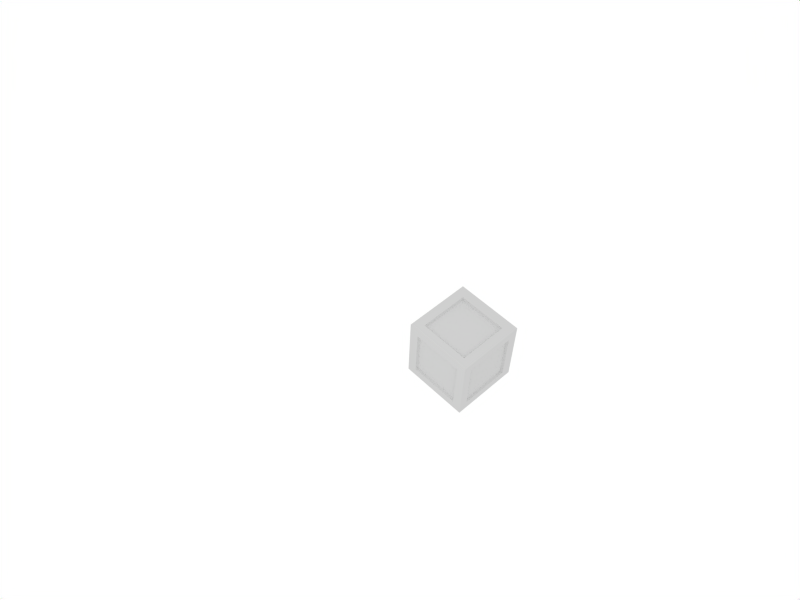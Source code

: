 # Source: crate2.blend  (saved by Blender 2.62.0; exported with 4.5.12 LTS)
import bpy
from mathutils import Matrix  # noqa: F401  (used for matrix-valued properties, if any)

bpy.ops.wm.read_factory_settings(use_empty=True)
scene = bpy.context.scene
scene.name = 'Scene'

# ---- collections
col_collection_1 = bpy.data.collections.new('Collection 1'); scene.collection.children.link(col_collection_1)

# ---- materials (node trees are filled in below, after node groups)
mat_material_003 = bpy.data.materials.new('Material.003')
mat_material_003.alpha_threshold = 0.0
mat_material_003.preview_render_type = 'FLAT'
mat_material_003.roughness = 0.5
mat_material_003.line_color = (0.0, 0.0, 0.0, 1.0)

# ---- material node trees

# ---- world
world_world = bpy.data.worlds.new('World'); scene.world = world_world
world_world.color = (1.0, 1.0, 1.0)
world_world.use_sun_shadow = False
world_world.sun_shadow_jitter_overblur = 0.0
world_world.cycles.sampling_method = 'MANUAL'
world_world.cycles.sample_map_resolution = 256

# ---- cameras
cam_camera = bpy.data.cameras.new('Camera')
cam_camera.passepartout_alpha = 0.2
cam_camera.clip_end = 100.0
cam_camera.lens = 35.0
cam_camera.sensor_width = 32.0
cam_camera.sensor_height = 18.0
cam_camera.ortho_scale = 7.314
cam_camera.show_passepartout = False
cam_camera.show_safe_areas = True
cam_camera.dof.focus_distance = 0.0
cam_camera.dof.aperture_fstop = 128.0

# ---- lights
light_spot_001 = bpy.data.lights.new('Spot.001', 'POINT')
light_spot_001.transmission_factor = 0.0
light_spot_001.cutoff_distance = 30.0
light_spot_001.energy = 100.0
light_spot_001.shadow_buffer_clip_start = 1.001
light_spot_001.shadow_soft_size = 1.0
light_spot_001.shadow_maximum_resolution = 0.006
light_spot_001.use_absolute_resolution = True
light_spot_001.cycles.use_multiple_importance_sampling = False

# ---- meshes
me_cube_023 = bpy.data.meshes.new('Cube.023')
me_cube_023.from_pydata([(1.0, -0.74, 0.73), (-1.0, -0.74, 0.73), (1.0, -0.74, -0.7318), (-1.0, -0.74, -0.7318), (1.0, 0.739, 0.73), (-1.0, 0.739, 0.73), (1.0, 0.739, -0.7318), (-1.0, 0.739, -0.7318), (0.75, -1.0, 0.73), (0.75, 1.0, 0.73), (0.75, -1.0, -0.7318), (0.75, 1.0, -0.7318), (0.75, -0.74, -1.0), (0.75, -0.74, 1.0), (0.75, 0.739, -1.0), (0.75, 0.739, 1.0), (-0.7113, -1.0, 0.73), (-0.7112, 1.0, 0.73), (-0.7113, -1.0, -0.7318), (-0.7112, 1.0, -0.7318), (-0.7113, -0.74, -1.0), (-0.7113, -0.74, 1.0), (-0.7112, 0.739, -1.0), (-0.7112, 0.739, 1.0), (-0.7543, 0.7832, 1.06), (-0.7543, -0.7842, 1.06), (-0.7543, -0.7842, -1.06), (-0.7543, 0.7832, -1.06), (-0.7543, 1.06, 0.7737), (-0.7543, 1.06, -0.7756), (-0.7543, -1.06, 0.7737), (-0.7543, -1.06, -0.7756), (0.7943, 0.7832, 1.06), (0.7943, 0.7832, -1.06), (0.7943, -0.7842, 1.06), (0.7943, -0.7842, -1.06), (0.7943, 1.06, -0.7756), (0.7943, -1.06, -0.7756), (0.7943, 1.06, 0.7737), (0.7943, -1.06, 0.7737), (-1.06, 0.7832, 0.7737), (-1.06, 0.7832, -0.7756), (1.059, 0.7832, 0.7737), (1.059, 0.7832, -0.7756), (-1.06, -0.7842, -0.7756), (1.059, -0.7842, -0.7756), (-1.06, -0.7842, 0.7737), (1.059, -0.7842, 0.7737), (-1.06, -0.7842, 1.06), (-1.06, 0.7832, 1.06), (0.7943, 1.06, 1.06), (-0.7543, 1.06, 1.06), (-1.06, 1.06, 1.06), (-1.06, -0.7842, -1.06), (-1.06, 0.7832, -1.06), (-1.06, 1.06, -1.06), (-0.7543, 1.06, -1.06), (0.7943, 1.06, -1.06), (-0.7543, -1.06, 1.06), (0.7943, -1.06, 1.06), (-1.06, -1.06, 1.06), (-0.7543, -1.06, -1.06), (-1.06, -1.06, -1.06), (0.7943, -1.06, -1.06), (-1.06, 1.06, -0.7756), (-1.06, 1.06, 0.7737), (-1.06, -1.06, 0.7737), (-1.06, -1.06, -0.7756), (1.059, -0.7842, 1.06), (1.059, 0.7832, 1.06), (1.059, 1.06, 1.06), (1.059, -0.7842, -1.06), (1.059, 0.7832, -1.06), (1.059, 1.06, -1.06), (1.059, -1.06, 1.06), (1.059, -1.06, -1.06), (1.059, 1.06, -0.7756), (1.059, 1.06, 0.7737), (1.059, -1.06, 0.7737), (1.059, -1.06, -0.7756)], [], [(4, 0, 2, 6), (1, 5, 7, 3), (8, 16, 18, 10), (11, 19, 17, 9), (12, 20, 22, 14), (21, 13, 15, 23), (21, 23, 24, 25), (22, 20, 26, 27), (17, 19, 29, 28), (18, 16, 30, 31), (23, 15, 32, 24), (14, 22, 27, 33), (13, 21, 25, 34), (20, 12, 35, 26), (19, 11, 36, 29), (10, 18, 31, 37), (9, 17, 28, 38), (16, 8, 39, 30), (15, 13, 34, 32), (12, 14, 33, 35), (11, 9, 38, 36), (8, 10, 37, 39), (7, 5, 40, 41), (4, 6, 43, 42), (3, 7, 41, 44), (6, 2, 45, 43), (5, 1, 46, 40), (0, 4, 42, 47), (1, 3, 44, 46), (2, 0, 47, 45), (48, 25, 24, 49), (24, 32, 50, 51), (49, 24, 51, 52), (26, 53, 54, 27), (27, 54, 55, 56), (33, 27, 56, 57), (58, 59, 34, 25), (60, 58, 25, 48), (61, 62, 53, 26), (63, 61, 26, 35), (56, 55, 64, 29), (57, 56, 29, 36), (29, 64, 65, 28), (30, 66, 67, 31), (31, 67, 62, 61), (37, 31, 61, 63), (28, 65, 52, 51), (38, 28, 51, 50), (58, 60, 66, 30), (59, 58, 30, 39), (34, 68, 69, 32), (32, 69, 70, 50), (71, 35, 33, 72), (72, 33, 57, 73), (59, 74, 68, 34), (75, 63, 35, 71), (73, 57, 36, 76), (76, 36, 38, 77), (78, 39, 37, 79), (79, 37, 63, 75), (77, 38, 50, 70), (74, 59, 39, 78), (40, 65, 64, 41), (41, 64, 55, 54), (44, 41, 54, 53), (77, 42, 43, 76), (43, 45, 71, 72), (76, 43, 72, 73), (49, 52, 65, 40), (48, 49, 40, 46), (69, 68, 47, 42), (70, 69, 42, 77), (66, 46, 44, 67), (67, 44, 53, 62), (47, 78, 79, 45), (45, 79, 75, 71), (60, 48, 46, 66), (68, 74, 78, 47)])
_uv = me_cube_023.uv_layers.new(name='UVTex')
_uv.uv.foreach_set('vector', [0.7463, 0.7714, 0.2353, 0.7751, 0.2412, 0.246, 0.7738, 0.2672, 0.2338, 0.2147, 0.7814, 0.2221, 0.7866, 0.7651, 0.2177, 0.7793, 0.1611, 0.1593, 0.8463, 0.141, 0.84, 0.8553, 0.16, 0.8499, 0.2117, 0.2153, 0.7738, 0.2219, 0.7615, 0.7671, 0.2135, 0.7796, 0.2378, 0.787, 0.2402, 0.2484, 0.7654, 0.2474, 0.7755, 0.7689, 0.7557, 0.7807, 0.1961, 0.7825, 0.2149, 0.2191, 0.7566, 0.2334, 0.7557, 0.7807, 0.7566, 0.2334, 0.8453, 0.1472, 0.8292, 0.8671, 0.7654, 0.2474, 0.2402, 0.2484, 0.1571, 0.1778, 0.8491, 0.162, 0.7615, 0.7671, 0.7738, 0.2219, 0.8484, 0.1365, 0.8492, 0.855, 0.84, 0.8553, 0.8463, 0.141, 0.8638, 0.1252, 0.8603, 0.8669, 0.7566, 0.2334, 0.2149, 0.2191, 0.1308, 0.1433, 0.8453, 0.1472, 0.7755, 0.7689, 0.7654, 0.2474, 0.8491, 0.162, 0.8475, 0.8492, 0.1961, 0.7825, 0.7557, 0.7807, 0.8292, 0.8671, 0.1203, 0.8558, 0.2402, 0.2484, 0.2378, 0.787, 0.1674, 0.8596, 0.1571, 0.1778, 0.7738, 0.2219, 0.2117, 0.2153, 0.1374, 0.1407, 0.8484, 0.1365, 0.16, 0.8499, 0.84, 0.8553, 0.8603, 0.8669, 0.1315, 0.8687, 0.2135, 0.7796, 0.7615, 0.7671, 0.8492, 0.855, 0.1269, 0.8547, 0.8463, 0.141, 0.1611, 0.1593, 0.1298, 0.125, 0.8638, 0.1252, 0.4153, 0.3881, 0.409, 0.577, 0.3836, 0.6016, 0.3871, 0.3627, 0.2378, 0.787, 0.7755, 0.7689, 0.8475, 0.8492, 0.1674, 0.8596, 0.2117, 0.2153, 0.2135, 0.7796, 0.1269, 0.8547, 0.1374, 0.1407, 0.1611, 0.1593, 0.16, 0.8499, 0.1315, 0.8687, 0.1298, 0.125, 0.7866, 0.7651, 0.7814, 0.2221, 0.8692, 0.1344, 0.8615, 0.8503, 0.7463, 0.7714, 0.7738, 0.2672, 0.8464, 0.1891, 0.8247, 0.8537, 0.2177, 0.7793, 0.7866, 0.7651, 0.8615, 0.8503, 0.1413, 0.8553, 0.7738, 0.2672, 0.2412, 0.246, 0.1721, 0.1733, 0.8464, 0.1891, 0.7814, 0.2221, 0.2338, 0.2147, 0.149, 0.1395, 0.8692, 0.1344, 0.2353, 0.7751, 0.7463, 0.7714, 0.8247, 0.8537, 0.1534, 0.8441, 0.2338, 0.2147, 0.2177, 0.7793, 0.1413, 0.8553, 0.149, 0.1395, 0.2412, 0.246, 0.2353, 0.7751, 0.1534, 0.8441, 0.1721, 0.1733, 0.9617, 0.87, 0.8292, 0.8671, 0.8453, 0.1472, 0.9844, 0.1492, 0.8453, 0.1472, 0.1308, 0.1433, 0.1324, 0.0238, 0.8458, 0.02149, 0.9844, 0.1492, 0.8453, 0.1472, 0.8458, 0.02149, 0.9844, 0.02218, 0.1571, 0.1778, 0.1557, 0.04228, 0.8515, 0.03261, 0.8491, 0.162, 0.8491, 0.162, 0.8515, 0.03261, 0.9675, 0.03189, 0.9688, 0.1605, 0.8475, 0.8492, 0.8491, 0.162, 0.9688, 0.1605, 0.9629, 0.8504, 0.8262, 0.9866, 0.1177, 0.9788, 0.1203, 0.8558, 0.8292, 0.8671, 0.9609, 0.9895, 0.8262, 0.9866, 0.8292, 0.8671, 0.9617, 0.87, 0.035, 0.1802, 0.03307, 0.04344, 0.1557, 0.04228, 0.1571, 0.1778, 0.05363, 0.8648, 0.035, 0.1802, 0.1571, 0.1778, 0.1674, 0.8596, 0.8483, 0.009287, 0.9809, 0.008679, 0.9823, 0.1319, 0.8484, 0.1365, 0.1355, 0.01948, 0.8483, 0.009287, 0.8484, 0.1365, 0.1374, 0.1407, 0.8484, 0.1365, 0.9823, 0.1319, 0.9901, 0.8529, 0.8492, 0.855, 0.8638, 0.1252, 0.9596, 0.1614, 0.9595, 0.8316, 0.8603, 0.8669, 0.8603, 0.8669, 0.9595, 0.8316, 0.9664, 0.9671, 0.8164, 0.9637, 0.1315, 0.8687, 0.8603, 0.8669, 0.8164, 0.9637, 0.1516, 0.957, 0.8492, 0.855, 0.9901, 0.8529, 0.9908, 0.9836, 0.85, 0.9829, 0.1269, 0.8547, 0.8492, 0.855, 0.85, 0.9829, 0.1256, 0.9853, 0.8311, 0.03747, 0.9593, 0.03866, 0.9596, 0.1614, 0.8638, 0.1252, 0.1573, 0.03846, 0.8311, 0.03747, 0.8638, 0.1252, 0.1298, 0.125, 0.1203, 0.8558, 0.002475, 0.854, 0.01622, 0.1425, 0.1308, 0.1433, 0.1308, 0.1433, 0.01622, 0.1425, 0.01553, 0.02286, 0.1324, 0.0238, 0.1682, 0.9714, 0.1674, 0.8596, 0.8475, 0.8492, 0.8496, 0.9591, 0.8496, 0.9591, 0.8475, 0.8492, 0.9629, 0.8504, 0.9648, 0.9584, 0.1177, 0.9788, 0.002632, 0.9768, 0.002475, 0.854, 0.1203, 0.8558, 0.05689, 0.9728, 0.05363, 0.8648, 0.1674, 0.8596, 0.1682, 0.9714, 0.02552, 0.01929, 0.1355, 0.01948, 0.1374, 0.1407, 0.02432, 0.1377, 0.02432, 0.1377, 0.1374, 0.1407, 0.1269, 0.8547, 0.006385, 0.8532, 0.04881, 0.154, 0.1298, 0.125, 0.1315, 0.8687, 0.03717, 0.8677, 0.03717, 0.8677, 0.1315, 0.8687, 0.1516, 0.957, 0.03986, 0.9653, 0.006385, 0.8532, 0.1269, 0.8547, 0.1256, 0.9853, 0.007012, 0.9843, 0.04783, 0.03795, 0.1573, 0.03846, 0.1298, 0.125, 0.04881, 0.154, 0.8692, 0.1344, 0.9876, 0.1324, 0.9865, 0.8514, 0.8615, 0.8503, 0.8615, 0.8503, 0.9865, 0.8514, 0.9862, 0.9751, 0.8656, 0.9759, 0.1413, 0.8553, 0.8615, 0.8503, 0.8656, 0.9759, 0.1424, 0.9859, 0.9347, 0.8589, 0.8247, 0.8537, 0.8464, 0.1891, 0.9629, 0.1928, 0.8464, 0.1891, 0.1721, 0.1733, 0.173, 0.05818, 0.8501, 0.06919, 0.9629, 0.1928, 0.8464, 0.1891, 0.8501, 0.06919, 0.9645, 0.07241, 0.8719, 0.01216, 0.9873, 0.01278, 0.9876, 0.1324, 0.8692, 0.1344, 0.1485, 0.0102, 0.8719, 0.01216, 0.8692, 0.1344, 0.149, 0.1395, 0.8252, 0.9677, 0.1519, 0.9671, 0.1534, 0.8441, 0.8247, 0.8537, 0.9318, 0.9694, 0.8252, 0.9677, 0.8247, 0.8537, 0.9347, 0.8589, 0.02694, 0.1351, 0.149, 0.1395, 0.1413, 0.8553, 0.01395, 0.8548, 0.01395, 0.8548, 0.1413, 0.8553, 0.1424, 0.9859, 0.01487, 0.9871, 0.1534, 0.8441, 0.03454, 0.8409, 0.06031, 0.1688, 0.1721, 0.1733, 0.1721, 0.1733, 0.06031, 0.1688, 0.06252, 0.05585, 0.173, 0.05818, 0.0285, 0.009649, 0.1485, 0.0102, 0.149, 0.1395, 0.02694, 0.1351, 0.1519, 0.9671, 0.03238, 0.965, 0.03454, 0.8409, 0.1534, 0.8441])
me_cube_023.materials.append(mat_material_003)
me_cube_023.use_remesh_preserve_volume = False
me_cube_023.use_remesh_preserve_attributes = False
me_cube_023.use_mirror_vertex_groups = False
me_cube_023.update()

# ---- objects
ob_cube_016 = bpy.data.objects.new('Cube.016', me_cube_023)
ob_lamp_001 = bpy.data.objects.new('Lamp.001', light_spot_001)
ob_camera = bpy.data.objects.new('Camera', cam_camera)

# ---- transforms, parenting, visibility, modifiers, constraints
ob_cube_016.location = (0.4533, 1.977, -3.399)
ob_cube_016.rotation_euler = (1.572, -0.002829, -1.585)
ob_cube_016.lock_rotations_4d = False
ob_cube_016.empty_display_type = 'ARROWS'
ob_cube_016.lineart.crease_threshold = 0.0
ob_lamp_001.location = (-0.9029, -5.119, 4.826)
ob_lamp_001.rotation_euler = (0.6503, 0.05522, 1.866)
ob_lamp_001.lock_rotations_4d = False
ob_lamp_001.empty_display_type = 'ARROWS'
ob_lamp_001.color = (0.0, 0.0, 0.0, 0.0)
ob_lamp_001.lineart.crease_threshold = 0.0
ob_camera.location = (9.842, -10.24, 16.96)
ob_camera.rotation_euler = (0.698, -0.0206, 0.7983)
ob_camera.lock_rotations_4d = False
ob_camera.empty_display_type = 'ARROWS'
ob_camera.color = (0.0, 0.0, 0.0, 0.0)
ob_camera.display_type = 'WIRE'
ob_camera.lineart.crease_threshold = 0.0

# ---- collection membership
col_collection_1.objects.link(ob_cube_016)
col_collection_1.objects.link(ob_lamp_001)
col_collection_1.objects.link(ob_camera)

# ---- scene / render settings (as saved in the file)
scene.camera = ob_camera
scene.frame_start = 1; scene.frame_end = 250; scene.frame_set(159)
scene.render.engine = 'BLENDER_EEVEE_NEXT'
scene.render.image_settings.file_format = 'JPEG'
scene.render.image_settings.color_mode = 'RGB'
scene.render.image_settings.compression = 90
scene.render.resolution_x = 800
scene.render.resolution_y = 600
scene.render.pixel_aspect_x = 100.0
scene.render.pixel_aspect_y = 100.0
scene.render.fps = 25
scene.render.dither_intensity = 0.0
scene.render.use_compositing = False
scene.render.use_sequencer = False
scene.render.bake_margin = 2
scene.render.bake_bias = 0.0
scene.render.use_stamp_time = False
scene.render.use_stamp_date = False
scene.render.use_stamp_frame = False
scene.render.use_stamp_camera = False
scene.render.use_stamp_scene = False
scene.render.use_stamp_filename = False
scene.render.use_stamp_render_time = False
scene.render.stamp_font_size = 0
scene.cycles.use_denoising = False
scene.cycles.samples = 10
scene.cycles.sampling_pattern = 'TABULATED_SOBOL'
scene.cycles.light_sampling_threshold = 0.0
scene.cycles.use_adaptive_sampling = False
scene.cycles.use_light_tree = False
scene.cycles.blur_glossy = 0.0
scene.cycles.volume_bounces = 1
scene.cycles.pixel_filter_type = 'GAUSSIAN'
scene.cycles.sample_clamp_indirect = 0.0
scene.view_settings.view_transform = 'Raw'
bpy.context.view_layer.update()
